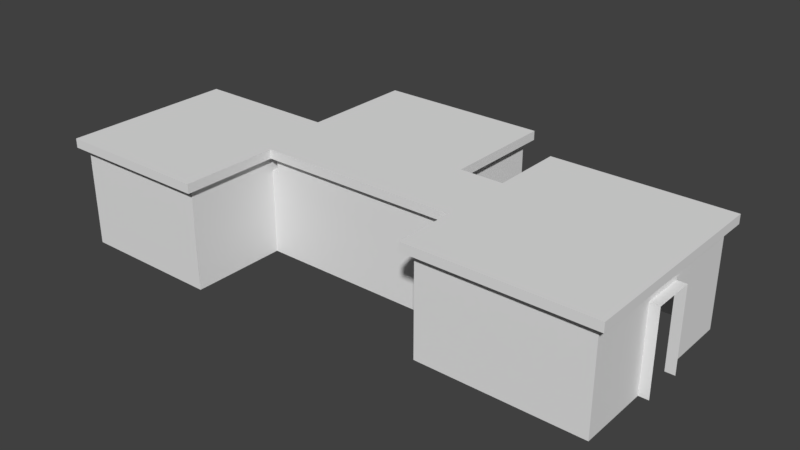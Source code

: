 # Source: House.blend  (saved by Blender 2.79.0; exported with 4.5.12 LTS)
import bpy
from mathutils import Matrix  # noqa: F401  (used for matrix-valued properties, if any)

bpy.ops.wm.read_factory_settings(use_empty=True)
scene = bpy.context.scene
scene.name = 'Scene'

# ---- collections
col_collection_1 = bpy.data.collections.new('Collection 1'); scene.collection.children.link(col_collection_1)

# ---- materials (node trees are filled in below, after node groups)
mat_hall = bpy.data.materials.new('Hall')
mat_hall.alpha_threshold = 0.0
mat_hall.use_transparent_shadow = False
mat_hall.preview_render_type = 'FLAT'
mat_hall.roughness = 0.5
mat_hall.specular_intensity = 0.0
mat_livingroom = bpy.data.materials.new('LivingRoom')
mat_livingroom.alpha_threshold = 0.0
mat_livingroom.use_transparent_shadow = False
mat_livingroom.roughness = 0.5
mat_livingroom.specular_intensity = 0.0
mat_wood = bpy.data.materials.new('Wood')
mat_wood.alpha_threshold = 0.0
mat_wood.use_transparent_shadow = False
mat_wood.roughness = 0.5
mat_wood.specular_intensity = 0.0
mat_kitchen = bpy.data.materials.new('Kitchen')
mat_kitchen.alpha_threshold = 0.0
mat_kitchen.use_transparent_shadow = False
mat_kitchen.preview_render_type = 'FLAT'
mat_kitchen.roughness = 0.5
mat_kitchen.specular_intensity = 0.0
mat_kitchen2 = bpy.data.materials.new('Kitchen2')
mat_kitchen2.alpha_threshold = 0.0
mat_kitchen2.use_transparent_shadow = False
mat_kitchen2.roughness = 0.5
mat_roomwall = bpy.data.materials.new('RoomWall')
mat_roomwall.alpha_threshold = 0.0
mat_roomwall.use_transparent_shadow = False
mat_roomwall.preview_render_type = 'FLAT'
mat_roomwall.roughness = 0.5
mat_roomwall.specular_intensity = 0.1
mat_roomwall2 = bpy.data.materials.new('RoomWall2')
mat_roomwall2.alpha_threshold = 0.0
mat_roomwall2.use_transparent_shadow = False
mat_roomwall2.roughness = 0.5

# ---- material node trees

# ---- world
world_world = bpy.data.worlds.new('World'); scene.world = world_world
world_world.color = (0.05088, 0.05088, 0.05088)
world_world.use_sun_shadow = False
world_world.sun_shadow_jitter_overblur = 0.0
world_world.cycles.sampling_method = 'MANUAL'

# ---- meshes
me_cube_005 = bpy.data.meshes.new('Cube.005')
me_cube_005.from_pydata([(-1.0, -1.0, -1.0), (-1.0, -1.0, 1.0), (-1.0, 1.0, -1.0), (-1.0, 1.0, 1.0), (1.0, -1.0, -1.0), (1.0, -1.0, 1.0), (1.0, 1.0, -1.0), (1.0, 1.0, 1.0), (-1.0, 0.2094, -1.0), (-1.0, 0.2094, 1.0), (1.0, 0.2094, -1.0), (1.0, 0.2094, 1.0), (-3.618, 0.2094, 1.0), (-3.618, 1.0, 1.0), (-3.618, 1.0, -1.0), (2.685, 1.0, 1.0), (2.685, 1.0, -1.0), (2.685, 0.2094, -1.0), (-3.618, 0.2094, -1.0), (2.685, 0.2094, 1.0), (1.0, 2.025, 1.0), (1.0, 2.025, -1.0), (2.685, 2.025, 1.0), (2.685, 2.025, -1.0), (0.8584, 1.0, 1.0), (0.8584, 1.0, -1.0), (0.8584, 2.025, 1.0), (0.8584, 2.025, -1.0), (-1.515, 1.0, -1.0), (-1.515, 1.0, 1.0), (-1.515, 0.2094, -1.0), (-1.515, 0.2094, 1.0), (-3.618, 1.652, 1.0), (-3.618, 1.652, -1.0), (-1.515, 1.652, -1.0), (-1.515, 1.652, 1.0), (-3.618, -0.5731, 1.0), (-3.618, -0.5731, -1.0), (-1.515, -0.5731, -1.0), (-1.515, -0.5731, 1.0)], [], [(28, 30, 18, 14), (2, 3, 7, 6), (10, 11, 5, 4), (4, 5, 1, 0), (8, 10, 4, 0), (11, 9, 1, 5), (7, 3, 9, 11), (2, 6, 10, 8), (29, 28, 34, 35), (0, 1, 9, 8), (18, 12, 13, 14), (16, 15, 19, 17), (12, 18, 37, 36), (7, 15, 22, 20), (7, 11, 19, 15), (31, 29, 13, 12), (11, 10, 17, 19), (10, 6, 16, 17), (21, 20, 22, 23), (20, 21, 27, 26), (15, 16, 23, 22), (16, 6, 21, 23), (25, 24, 26, 27), (7, 20, 26, 24), (6, 7, 24, 25), (21, 6, 25, 27), (9, 3, 29, 31), (8, 9, 31, 30), (3, 2, 28, 29), (2, 8, 30, 28), (35, 34, 33, 32), (14, 13, 32, 33), (28, 14, 33, 34), (13, 29, 35, 32), (38, 39, 36, 37), (18, 30, 38, 37), (30, 31, 39, 38), (31, 12, 36, 39)])
me_cube_005.use_remesh_preserve_volume = False
me_cube_005.use_remesh_preserve_attributes = False
me_cube_005.use_mirror_vertex_groups = False
me_cube_005.update()
me_cube = bpy.data.meshes.new('Cube')
me_cube.from_pydata([(-1.0, -1.0, -1.0), (-1.0, -1.0, 1.0), (1.0, -1.0, -1.0), (1.0, -1.0, 1.0), (1.0, 1.0, -1.0), (1.0, 1.0, 1.0), (-0.8583, 1.0, -1.0), (-0.8583, 1.0, 1.0), (-0.8583, -1.0, -1.0), (-0.8583, -1.0, 1.0), (-0.8583, 26.93, -1.0), (-0.8583, 26.93, 1.0), (1.703, 26.93, -1.0), (1.703, 26.93, 1.0), (1.848, -1.0, -1.0), (1.848, -1.0, 1.0), (1.703, -1.0, -1.0), (1.703, -1.0, 1.0), (-1.0, -1.0, 0.6525), (1.0, 1.0, 0.6525), (1.0, -1.0, 0.6525), (-0.8583, -1.0, 0.6525), (-0.8583, 1.0, 0.6525), (-0.8583, 26.93, 0.6525), (1.703, 26.93, 0.6525), (1.848, -1.0, 0.6525), (1.703, -1.0, 0.6525), (1.703, 1.0, -1.0), (1.703, 1.0, 1.0), (1.703, 1.0, 0.6525), (-0.7436, 1.0, 1.0), (-0.7436, -1.0, -1.0), (-0.7436, 1.0, -1.0), (-0.7436, -1.0, 1.0), (-0.7436, -1.0, 0.6525), (-0.7436, 1.0, 0.6525), (-0.7436, -1.0, 1.0), (-0.8583, -1.0, 1.0), (-0.8583, -1.0, 0.6525), (-0.7436, -1.0, 0.6525), (-0.8583, -38.65, 1.0), (-0.8583, -5.34, 0.6525), (-0.8583, -5.34, -1.0), (-0.7436, -5.34, 0.6525), (-0.7436, -5.34, -1.0), (-0.7436, -15.63, 0.6525), (-0.8583, -15.63, 0.6525), (-0.8583, -15.63, 1.0), (-0.7436, -15.63, 1.0), (-0.8583, -38.65, -1.0), (-0.7436, -15.63, -1.0), (-0.8583, -15.63, -1.0), (-0.8583, -17.85, 1.0), (-0.8583, -17.85, 0.6525), (-0.8583, -17.85, -1.0), (2.683, -17.85, 1.0), (2.683, -15.63, 1.0), (2.683, -15.63, 0.6525), (2.683, -15.63, -1.0), (2.683, -17.85, 0.6525), (2.683, -17.85, -1.0), (2.671, -1.0, 0.6525), (2.671, -1.0, 1.0), (2.671, 1.015, 1.0), (2.671, -1.0, -1.0), (2.671, 1.015, -1.0), (-3.335, -1.0, 1.0), (-3.187, -1.0, 1.0), (-3.187, -1.0, 0.6525), (-3.187, -1.0, -1.0), (-3.335, -1.0, 1.0), (-3.187, -6.648, 1.0), (-3.335, -6.648, 0.6525), (-3.187, -6.648, -1.0), (-3.187, -6.648, 0.6525), (1.0, 1.0, -0.5011), (1.0, -1.0, -0.5011), (-0.8583, -1.0, -0.5011), (-0.8583, 1.0, -0.5011), (-1.0, -1.0, -0.5011), (-0.8583, 26.93, -0.5011), (1.703, 26.93, -0.5011), (1.848, -1.0, -0.5011), (1.703, -1.0, -0.5011), (1.703, 1.0, -0.5011), (-0.7436, 1.0, -0.5011), (-0.7436, -1.0, -0.5011), (-0.8583, -5.34, -0.5011), (-0.7436, -5.34, -0.5011), (2.671, -1.0, -0.5011), (-3.187, -1.0, -0.5011), (-3.335, -6.648, -0.5011), (-3.187, -6.648, -0.5011), (-3.187, -29.01, -0.5011), (-3.187, -29.01, -1.0), (-3.335, -29.01, -0.5011), (-3.187, -29.01, 0.6525), (-3.187, -38.67, -0.5011), (-3.335, -29.02, 0.6525), (-3.187, -29.02, 1.0), (-3.187, -29.02, 0.6525), (-3.187, -38.65, 1.0), (-3.187, -38.67, -1.0), (-3.187, -38.67, 0.6525), (-3.187, -38.65, 0.6525), (2.537, -15.63, -1.0), (2.537, -15.63, 1.0), (2.537, -15.63, 0.6525), (2.683, -30.05, -1.0), (2.683, -30.05, 1.0), (5.349, -30.05, 1.0), (5.349, -30.05, -1.0), (5.505, -12.62, 0.6525), (5.505, -12.62, -1.0), (5.349, -12.62, 1.0), (5.349, -12.62, 0.6525), (5.349, -12.62, -1.0), (5.505, -2.381, 0.6525), (5.505, -2.381, -1.0), (5.349, -2.381, 1.0), (5.349, -2.381, 0.6525), (5.349, -2.381, -1.0), (5.349, 17.05, 1.0), (5.349, 17.05, -1.0), (2.672, 17.05, -1.0), (2.672, 17.05, 1.0), (-0.8583, -38.65, 0.6525), (-0.8583, -38.67, -0.5011)], [(70, 66), (53, 126)], [(35, 30, 5, 19), (26, 17, 3, 20), (21, 9, 1, 18), (21, 34, 39, 38), (78, 6, 10, 80), (80, 10, 12, 81), (83, 16, 14, 82), (84, 27, 16, 83), (26, 20, 19, 29), (17, 26, 25, 15), (11, 23, 24, 13), (7, 22, 23, 11), (86, 34, 43, 88), (77, 21, 18, 79), (75, 19, 20, 76), (85, 35, 19, 75), (13, 24, 29, 28), (81, 12, 27, 84), (29, 19, 5, 28), (78, 22, 35, 85), (76, 20, 34, 86), (20, 3, 33, 34), (22, 7, 30, 35), (46, 45, 50, 51), (34, 33, 36, 39), (9, 21, 38, 37), (88, 43, 41, 87), (34, 21, 41, 43), (77, 8, 42, 87), (37, 38, 46, 47), (39, 36, 48, 45), (38, 39, 45, 46), (53, 46, 51, 54), (47, 46, 53, 52), (57, 59, 60, 58), (57, 56, 55, 59), (107, 106, 56, 57), (105, 107, 57, 58), (15, 25, 61, 62), (82, 14, 64, 89), (79, 18, 68, 90), (18, 1, 67, 68), (92, 74, 72, 91), (90, 68, 74, 92), (68, 67, 71, 74), (69, 90, 92, 73), (0, 79, 90, 69), (25, 82, 89, 61), (21, 77, 87, 41), (44, 88, 87, 42), (2, 76, 86, 31), (6, 78, 85, 32), (24, 81, 84, 29), (32, 85, 75, 4), (4, 75, 76, 2), (8, 77, 79, 0), (31, 86, 88, 44), (29, 84, 83, 26), (26, 83, 82, 25), (23, 80, 81, 24), (22, 78, 80, 23), (93, 95, 98, 96), (92, 91, 95, 93), (73, 92, 93, 94), (97, 93, 96, 103), (72, 74, 100, 98), (74, 71, 99, 100), (100, 99, 101, 104), (94, 93, 97, 102), (49, 40, 52, 54), (50, 45, 107, 105), (45, 48, 106, 107), (108, 60, 55, 109), (124, 125, 63, 65), (111, 108, 109, 110), (113, 116, 115, 112), (118, 117, 120, 121), (114, 116, 111, 110), (115, 114, 119, 120), (115, 120, 117, 112), (122, 123, 121, 119), (63, 62, 64, 65), (124, 123, 122, 125), (126, 127, 97, 104), (104, 101, 40, 126), (97, 127, 49, 102)])
me_cube.polygons.foreach_set('material_index', [4, 0, 6, 0, 3, 4, 0, 2, 2, 0, 4, 3, 0, 6, 2, 4, 3, 3, 4, 4, 0, 0, 4, 0, 0, 0, 2, 0, 5, 5, 0, 2, 5, 5, 1, 1, 0, 0, 0, 0, 6, 6, 5, 5, 5, 5, 6, 0, 5, 2, 0, 4, 3, 4, 2, 6, 0, 2, 0, 4, 3, 5, 5, 5, 5, 5, 5, 5, 5, 5, 0, 0, 1, 1, 1, 2, 2, 1, 1, 2, 1, 1, 1, 6, 6, 6])
_uv = me_cube.uv_layers.new(name='UVMap')
_uv.uv.foreach_set('vector', [0.04486, 0.1357, 0.04486, 8.858e-05, 0.7255, 8.84e-05, 0.7255, 0.1357, 0.7164, 0.4839, 0.7164, 0.5857, 0.5106, 0.5857, 0.5106, 0.4839, 0.9999, 0.7096, 0.9999, 0.8588, 0.939, 0.8588, 0.939, 0.7096, 0.0, 0.0, 0.0, 0.0, 0.0, 0.0, 0.0, 0.0, 0.0001277, 0.1006, 0.0001277, 0.08134, 0.9999, 0.08135, 0.9999, 0.1006, 8.849e-05, 0.1949, 8.835e-05, 8.868e-05, 0.9999, 8.835e-05, 0.9999, 0.1949, 0.7164, 0.1462, 0.7164, 7.669e-05, 0.759, 7.669e-05, 0.759, 0.1462, 0.9997, 0.577, 0.9996, 0.8263, 9.089e-05, 0.826, 0.000177, 0.5766, 5.928e-05, 0.3515, 5.934e-05, 5.952e-05, 0.9999, 5.928e-05, 0.9999, 0.3515, 0.7164, 0.5857, 0.7164, 0.4839, 0.759, 0.4839, 0.759, 0.5857, 8.868e-05, 0.7808, 8.868e-05, 0.6452, 0.9999, 0.6452, 0.9999, 0.7808, 5.698e-05, 0.1625, 0.0001277, 0.1451, 0.9999, 0.1451, 0.9999, 0.1625, 0.2967, 0.03413, 0.2967, 0.113, 3.371e-05, 0.113, 3.371e-05, 0.03413, 0.9999, 0.2143, 0.9999, 0.7096, 0.939, 0.7096, 0.939, 0.2143, 0.9999, 0.2495, 0.9999, 0.8262, 9.088e-05, 0.8262, 9.088e-05, 0.2495, 0.04486, 0.5861, 0.04486, 0.1357, 0.7255, 0.1357, 0.7255, 0.5861, 0.9999, 5.698e-05, 0.9999, 0.01751, 5.702e-05, 0.01751, 0.0001278, 5.698e-05, 0.9999, 0.06199, 0.9999, 0.08123, 5.698e-05, 0.08123, 5.698e-05, 0.06199, 0.9999, 0.1357, 0.7255, 0.1357, 0.7255, 8.84e-05, 0.9999, 8.835e-05, 8.877e-05, 0.5861, 8.84e-05, 0.1357, 0.04486, 0.1357, 0.04486, 0.5861, 0.5106, 0.1462, 0.5106, 0.4839, 7.652e-05, 0.4839, 7.659e-05, 0.1462, 0.5106, 0.4839, 0.5106, 0.5857, 7.652e-05, 0.5857, 7.652e-05, 0.4839, 8.84e-05, 0.1357, 8.835e-05, 8.861e-05, 0.04486, 8.858e-05, 0.04486, 0.1357, 0.06943, 1.0, 2.634e-05, 1.0, 2.634e-05, 2.634e-05, 0.06943, 2.638e-05, 0.0, 0.0, 0.0, 0.0, 0.0, 0.0, 0.0, 0.0, 0.0, 0.0, 0.0, 0.0, 0.0, 0.0, 0.0, 0.0, 0.06943, 0.3019, 0.06943, 1.0, 2.634e-05, 1.0, 2.634e-05, 0.3019, 0.0, 0.0, 0.0, 0.0, 0.0, 0.0, 0.0, 0.0, 0.2087, 0.2595, 0.2087, 0.2835, 7.35e-05, 0.2835, 7.35e-05, 0.2595, 0.8158, 0.1873, 0.814, 0.2039, 0.115, 0.1249, 0.1169, 0.1083, 1.0, 0.113, 1.0, 0.1368, 3.371e-05, 0.1368, 3.371e-05, 0.113, 1.0, 1.321e-05, 0.9998, 0.01746, 1.321e-05, 0.01746, 0.0001809, 1.321e-05, 0.00899, 0.113, 0.115, 0.1249, 0.1061, 0.2039, 7.35e-05, 0.1919, 0.1169, 0.1083, 0.115, 0.1249, 0.00899, 0.113, 0.01086, 0.09637, 0.182, 0.2995, 5.776e-05, 0.2995, 5.776e-05, 0.1641, 0.182, 0.1641, 0.182, 0.2995, 0.182, 0.328, 5.776e-05, 0.328, 5.776e-05, 0.2995, 0.4822, 0.9573, 0.5836, 0.9573, 0.5836, 0.9999, 0.4822, 0.9999, 7.642e-05, 0.9573, 0.4822, 0.9573, 0.4822, 0.9999, 7.642e-05, 0.9999, 0.759, 0.5857, 0.759, 0.4839, 0.9999, 0.4839, 0.9999, 0.5857, 0.759, 0.1462, 0.759, 7.669e-05, 0.9999, 7.652e-05, 0.9999, 0.1462, 0.939, 0.2143, 0.939, 0.7096, 9.276e-05, 0.7096, 9.276e-05, 0.2143, 0.939, 0.7096, 0.939, 0.8588, 9.266e-05, 0.8588, 9.276e-05, 0.7096, 0.1284, 3.582e-05, 0.1284, 1.0, 3.582e-05, 1.0, 3.582e-05, 3.582e-05, 1.0, 0.01361, 1.0, 0.04423, 0.85, 0.04418, 0.8501, 0.01356, 1.0, 0.04423, 1.0, 0.05345, 0.85, 0.0534, 0.85, 0.04418, 1.0, 0.0003685, 1.0, 0.01361, 0.8501, 0.01356, 0.8501, 0.0003165, 0.939, 9.266e-05, 0.939, 0.2143, 9.276e-05, 0.2143, 9.276e-05, 9.309e-05, 0.759, 0.4839, 0.759, 0.1462, 0.9999, 0.1462, 0.9999, 0.4839, 0.2087, 0.204, 0.2087, 0.2595, 7.35e-05, 0.2595, 7.35e-05, 0.204, 0.06943, 2.634e-05, 0.06943, 0.3019, 2.634e-05, 0.3019, 2.634e-05, 2.634e-05, 0.5106, 7.744e-05, 0.5106, 0.1462, 7.659e-05, 0.1462, 7.659e-05, 7.723e-05, 8.863e-05, 0.7808, 8.877e-05, 0.5861, 0.04486, 0.5861, 0.04486, 0.7808, 0.9999, 0.01751, 0.9999, 0.06199, 5.698e-05, 0.06199, 5.702e-05, 0.01751, 0.04486, 0.7808, 0.04486, 0.5861, 0.7255, 0.5861, 0.7255, 0.7808, 0.9999, 9.088e-05, 0.9999, 0.2495, 9.088e-05, 0.2495, 9.088e-05, 9.112e-05, 0.9999, 9.266e-05, 0.9999, 0.2143, 0.939, 0.2143, 0.939, 9.266e-05, 0.2967, 3.371e-05, 0.2967, 0.03413, 3.371e-05, 0.03413, 3.371e-05, 3.375e-05, 0.9999, 0.000436, 0.9997, 0.577, 0.000177, 0.5766, 0.0003761, 9.089e-05, 0.7164, 0.4839, 0.7164, 0.1462, 0.759, 0.1462, 0.759, 0.4839, 8.868e-05, 0.6452, 8.849e-05, 0.1949, 0.9999, 0.1949, 0.9999, 0.6452, 0.0001277, 0.1451, 0.0001277, 0.1006, 0.9999, 0.1006, 0.9999, 0.1451, 3.59e-05, 3.59e-05, 0.1284, 3.59e-05, 0.1289, 1.0, 3.59e-05, 0.9999, 1.0, 1.321e-05, 0.9998, 0.01746, 1.321e-05, 0.01746, 0.0002022, 1.321e-05, 0.8501, 0.0003165, 0.8501, 0.01356, 0.2566, 0.01335, 0.2566, 0.0001117, 3.381e-05, 0.01327, 0.2566, 0.01335, 0.2566, 0.04397, 2.328e-05, 0.04388, 1.0, 0.0003585, 0.9998, 0.01781, 1.334e-05, 0.01746, 0.0002084, 1.334e-05, 0.85, 0.04418, 0.85, 0.0534, 0.3216, 0.05424, 0.3217, 0.04501, 0.3217, 0.04501, 0.3216, 0.05424, 0.06607, 0.05415, 0.06607, 0.04493, 0.2566, 0.0001117, 0.2566, 0.01335, 3.381e-05, 0.01327, 3.847e-05, 2.328e-05, 7.35e-05, 0.09622, 7.35e-05, 7.35e-05, 0.9999, 7.35e-05, 0.9999, 0.09622, 7.638e-05, 7.645e-05, 0.4822, 7.638e-05, 0.4822, 0.9573, 7.642e-05, 0.9573, 0.4822, 7.638e-05, 0.5836, 7.642e-05, 0.5836, 0.9573, 0.4822, 0.9573, 5.776e-05, 5.783e-05, 0.9999, 5.776e-05, 0.9999, 0.164, 5.776e-05, 0.164, 1.0, 3.329e-05, 1.0, 0.1108, 0.1117, 0.1108, 0.1117, 3.338e-05, 0.9999, 0.7501, 8.66e-05, 0.7501, 8.66e-05, 8.66e-05, 0.9999, 8.66e-05, 3.066e-05, 3.073e-05, 0.09401, 3.066e-05, 0.09401, 1.0, 3.066e-05, 1.0, 0.09401, 3.066e-05, 0.09401, 1.0, 3.066e-05, 1.0, 3.066e-05, 3.073e-05, 0.8969, 0.1031, 0.8969, 0.2061, 7.217e-05, 0.2061, 7.237e-05, 0.1031, 7.217e-05, 0.2241, 7.217e-05, 0.2062, 0.5271, 0.2062, 0.5271, 0.2241, 1.334e-05, 1.334e-05, 1.0, 0.0003586, 1.0, 0.01781, 4.463e-05, 0.01747, 0.9999, 7.217e-05, 0.9999, 0.103, 7.217e-05, 0.103, 7.217e-05, 7.217e-05, 0.1117, 0.1108, 3.329e-05, 0.1108, 3.334e-05, 3.331e-05, 0.1117, 3.338e-05, 8.641e-05, 8.652e-05, 0.9999, 8.641e-05, 0.9999, 0.7469, 8.659e-05, 0.7469, 0.1493, 0.0001435, 0.6447, 0.0001434, 0.6447, 0.9999, 0.1493, 0.9999, 0.1493, 0.9999, 9.278e-05, 0.9999, 9.267e-05, 0.0001435, 0.1493, 0.0001435, 0.6447, 0.9999, 0.6447, 0.0001434, 0.8591, 9.267e-05, 0.8589, 0.9999])
me_cube.materials.append(mat_hall)
me_cube.materials.append(mat_livingroom)
me_cube.materials.append(mat_wood)
me_cube.materials.append(mat_kitchen)
me_cube.materials.append(mat_kitchen2)
me_cube.materials.append(mat_roomwall)
me_cube.materials.append(mat_roomwall2)
me_cube.use_remesh_preserve_volume = False
me_cube.use_remesh_preserve_attributes = False
me_cube.use_mirror_vertex_groups = False
me_cube.update()

# ---- objects
ob_cube = bpy.data.objects.new('Cube', me_cube_005)
ob_walls = bpy.data.objects.new('Walls', me_cube)

# ---- transforms, parenting, visibility, modifiers, constraints
ob_cube.location = (2.31, 1.332, 1.8)
ob_cube.scale = (-2.517, -2.79, -0.1338)
ob_cube.hide_viewport = True
ob_cube.lineart.crease_threshold = 0.0
ob_walls.location = (1.532, 0.6409, 0.2245)
ob_walls.scale = (1.803, 0.1224, 1.491)
ob_walls.lineart.crease_threshold = 0.0

# ---- collection membership
col_collection_1.objects.link(ob_cube)
col_collection_1.objects.link(ob_walls)

# ---- scene / render settings (as saved in the file)
scene.frame_start = 1; scene.frame_end = 250; scene.frame_set(0)
scene.render.engine = 'BLENDER_EEVEE_NEXT'
scene.render.resolution_percentage = 50
scene.render.dither_intensity = 0.0
scene.cycles.use_denoising = False
scene.cycles.samples = 128
scene.cycles.sampling_pattern = 'TABULATED_SOBOL'
scene.cycles.use_adaptive_sampling = False
scene.cycles.use_light_tree = False
scene.cycles.blur_glossy = 0.0
scene.cycles.sample_clamp_indirect = 0.0
scene.view_settings.view_transform = 'Standard'
bpy.context.view_layer.update()

# ---- added for rendering (the .blend has no active camera and no usable light): camera, sun
cam_auto = bpy.data.cameras.new('AutoCamera')
cam_auto.lens = 50.0
cam_auto.sensor_width = 36.0
cam_auto.clip_end = 1000.0
ob_auto_camera = bpy.data.objects.new('AutoCamera', cam_auto)
scene.collection.objects.link(ob_auto_camera)
ob_auto_camera.location = (20.2305, -20.1688, 13.6182)
ob_auto_camera.rotation_euler = (1.09748, -7.21219e-08, 0.694738)
scene.camera = ob_auto_camera
light_auto_sun = bpy.data.lights.new('AutoSun', 'SUN')
light_auto_sun.energy = 3.0
light_auto_sun.angle = 0.0523599
ob_auto_sun = bpy.data.objects.new('AutoSun', light_auto_sun)
scene.collection.objects.link(ob_auto_sun)
ob_auto_sun.rotation_euler = (0.872665, 0.174533, 0.523599)
bpy.context.view_layer.update()
